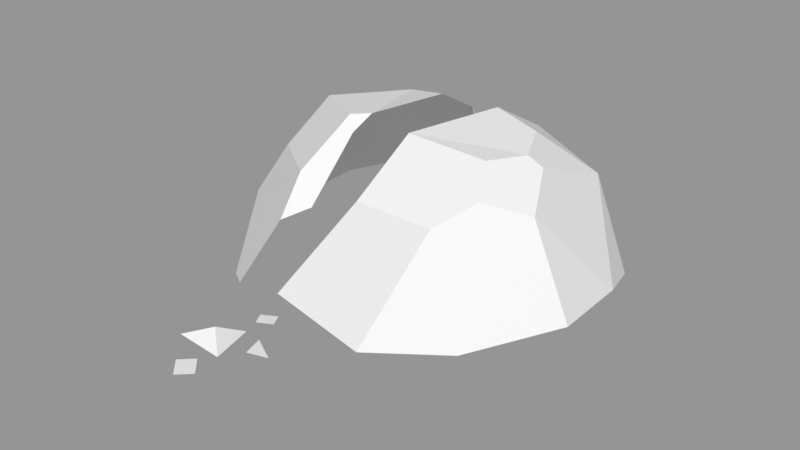# Source: Rock_Round_crk_m_2C_05.blend  (saved by Blender 3.0.42; exported with 4.5.12 LTS)
import bpy
from mathutils import Matrix  # noqa: F401  (used for matrix-valued properties, if any)

bpy.ops.wm.read_factory_settings(use_empty=True)
scene = bpy.context.scene
scene.name = 'Scene'

# ---- images (referenced by path relative to the original .blend; pixels are not part of the script)
import os
ASSET_DIR = os.environ.get("B2B_ASSET_DIR", "")  # directory of the original .blend (textures are referenced by path, not embedded)
HERE = os.path.dirname(os.path.abspath(__file__))  # packed textures are extracted next to this script under _unpacked/

def load_image(name, relpath, width, height, colorspace="sRGB"):
    """Load a texture the original file referenced (path relative to the .blend, or extracted next to this script)."""
    p = next((c for c in (os.path.join(HERE, relpath), os.path.join(ASSET_DIR, relpath)) if relpath and os.path.exists(c)), "")
    if p:
        img = bpy.data.images.load(p, check_existing=True)
        img.name = name
    else:  # same state as the original file: an image datablock whose file is absent (Cycles renders it pink)
        img = bpy.data.images.new(name, width, height)
        img.source = "FILE"
        img.filepath = "//" + (relpath or name)
    img.colorspace_settings.name = colorspace
    return img
img_rocks_texture_atlas_1024x1024_png = load_image('Rocks_Texture_Atlas_1024x1024.png', 'Rocks_Texture_Atlas_1024x1024.png', 1024, 1024, 'sRGB')

# ---- materials (node trees are filled in below, after node groups)
mat_rocks_006 = bpy.data.materials.new('Rocks.006')
mat_rocks_006.use_transparent_shadow = False
mat_rocks_006.diffuse_color = (1.0, 1.0, 1.0, 1.0)
mat_rocks_006.roughness = 0.69
mat_rocks_006.specular_intensity = 0.0
mat_material_004 = bpy.data.materials.new('Material.004')
mat_material_004.use_transparent_shadow = False
mat_material_004.roughness = 0.5

# ---- material node trees
mat_rocks_006.use_nodes = True; mat_rocks_006.node_tree.nodes.clear()
_N = mat_rocks_006.node_tree.nodes; _L = mat_rocks_006.node_tree.links
n0 = _N.new('ShaderNodeBsdfPrincipled'); n0.name = 'Principled BSDF'; n0.location = (10, 300)
n0.distribution = 'GGX'
n0.subsurface_method = 'RANDOM_WALK_SKIN'
n0.inputs[2].default_value = 0.69
n0.inputs[3].default_value = 1.45
n0.inputs[4].default_value = 0.0
n0.inputs[13].default_value = 0.0
n1 = _N.new('ShaderNodeOutputMaterial'); n1.name = 'Material Output'; n1.location = (300, 300)
n2 = _N.new('ShaderNodeNormalMap'); n2.name = 'Normal Map'; n2.location = (-300, -300)
n2.label = 'Normal/Map'
n3 = _N.new('ShaderNodeTexImage'); n3.name = 'Image Texture'; n3.location = (-300, 600)
n3.image = img_rocks_texture_atlas_1024x1024_png
_L.new(n0.outputs[0], n1.inputs[0])
_L.new(n2.outputs[0], n0.inputs[5])
_L.new(n3.outputs[0], n0.inputs[0])
n1.is_active_output = True
mat_material_004.use_nodes = True; mat_material_004.node_tree.nodes.clear()
_N = mat_material_004.node_tree.nodes; _L = mat_material_004.node_tree.links
n0 = _N.new('ShaderNodeBsdfPrincipled'); n0.name = 'Principled BSDF'; n0.location = (10, 300)
n0.distribution = 'GGX'
n0.subsurface_method = 'RANDOM_WALK_SKIN'
n0.inputs[3].default_value = 1.45
n0.inputs[27].default_value = (0.0, 0.0, 0.0, 1.0)
n0.inputs[28].default_value = 1.0
n1 = _N.new('ShaderNodeOutputMaterial'); n1.name = 'Material Output'; n1.location = (300, 300)
n2 = _N.new('ShaderNodeNormalMap'); n2.name = 'Normal Map'; n2.location = (-300, -300)
n2.label = 'Normal/Map'
n2.inputs[0].default_value = 0.0
_L.new(n0.outputs[0], n1.inputs[0])
_L.new(n2.outputs[0], n0.inputs[5])
n1.is_active_output = True

# ---- meshes
me_rock_round_crk_m_2c_05 = bpy.data.meshes.new('Rock_Round_crk_m_2C_05')
me_rock_round_crk_m_2c_05.from_pydata([(5.305, 3.306e-06, -68.38), (5.305, 1.946, -68.38), (1.922, 3.26e-06, -65.7), (1.922, 1.946, -65.7), (2.189, 3.26e-06, -72.32), (2.189, 1.946, -72.32), (-1.194, 3.166e-06, -69.64), (-1.194, 1.946, -69.64), (-10.92, 3.166e-06, -57.25), (-10.92, 1.946, -57.25), (-12.45, 3.166e-06, -60.14), (-12.45, 1.946, -60.14), (-7.247, 3.26e-06, -59.19), (-7.247, 1.946, -59.19), (-8.777, 3.26e-06, -62.08), (-8.777, 1.946, -62.08), (-14.96, -3.953, -7.141), (-17.02, -1.807, -6.764), (-6.525, 4.299, -8.008), (-8.586, 6.444, -7.631), (-13.72, -4.299, 1.562), (-15.78, -2.153, 1.939), (-5.292, 3.953, 0.6948), (-7.353, 6.098, 1.072), (-14.62, 1.514, 15.09), (-3.612, 11.0, 12.2), (-10.47, -9.116, 3.214), (-10.25, -1.058, 30.76), (-17.65, -2.153, 64.73), (-17.18, 2.153, 65.23), (-15.11, -2.153, 73.52), (-14.9, 2.153, 73.15), (-6.321, -2.153, 70.99), (-6.992, 2.153, 70.86), (-28.09, 3.19e-06, 90.94), (-28.09, 2.999, 90.94), (-23.23, 3.236e-06, 86.26), (-23.23, 2.999, 86.26), (-22.26, 3.318e-06, 97.0), (-22.26, 2.999, 97.0), (-17.4, 3.353e-06, 92.32), (-17.4, 2.999, 92.32), (-31.22, 4.518, 71.51), (-23.72, -0.9954, 77.83), (-28.1, -1.257, 60.86), (-41.16, 0.9004, 78.18), (-3.823, -3.462, -51.06), (-2.807, 3.643, -51.68), (11.29, -3.519, -51.53), (10.79, 3.592, -52.1), (10.82, -3.691, -66.64), (10.37, 3.437, -65.7), (-24.8, 3.26e-06, 59.53), (-24.8, 2.999, 59.53), (-27.16, 3.213e-06, 55.07), (-27.16, 2.999, 55.07), (-19.15, 3.166e-06, 56.54), (-19.15, 2.999, 56.54), (-21.5, 3.446e-06, 52.08), (-21.5, 2.999, 52.08), (-46.95, -3.069, 40.4), (-63.93, -4.849, 6.401), (-44.0, -4.055, -28.29), (-36.76, 24.88, -49.31), (-28.87, 59.78, -27.5), (-29.19, 31.72, -49.56), (-30.73, -1.774, 49.47), (-61.22, 17.69, -28.32), (-70.78, 10.04, -1.945), (-56.99, 38.99, -22.89), (-10.96, -2.011, -43.91), (-10.34, 6.465, -49.42), (-36.11, 12.26, 55.26), (-9.444, 64.65, -20.77), (-66.15, -0.2705, 11.46), (-48.27, -1.829, 40.48), (-71.85, 20.4, 11.71), (-47.06, 8.388, 47.31), (-45.26, 61.18, -0.9935), (-59.48, 40.88, 7.05), (-21.97, -2.402, -22.07), (-19.49, -1.388, 26.36), (-23.53, 63.38, 11.93), (-26.98, 48.57, 33.25), (-24.37, 39.87, 43.32), (-23.52, 36.9, 46.78), (-17.3, 63.98, 7.841), (-16.93, 40.37, 38.72), (-19.16, 58.97, 15.42), (-11.22, 30.95, -49.85), (-7.613, 7.948, -49.49), (-4.979, 3.998, -45.93), (-10.95, 29.21, -49.82), (-5.746, 56.86, -33.69), (-7.924, 54.01, -38.21), (-6.82, 23.62, -44.09), (-6.368, 45.23, -37.76), (-2.791, 9.723, -40.66), (51.29, -2.381, 39.87), (57.55, -2.155, -4.608), (59.85, 10.73, -36.05), (66.95, 16.58, -14.66), (25.79, -1.195, 56.3), (-13.52, 1.041, 49.68), (23.68, 13.43, 62.94), (46.22, 59.18, -0.4854), (60.25, 0.3479, 29.16), (42.12, 56.37, 27.63), (54.35, 50.64, 15.71), (34.47, 50.29, 41.19), (69.32, 18.61, 16.94), (49.0, 14.1, 45.62), (46.28, -1.183, -32.36), (5.649, 1.187, -43.83), (46.92, 45.76, -34.19), (17.81, 32.68, -49.0), (25.36, 16.77, -49.41), (-17.09, 15.45, 55.92), (15.55, 66.41, -18.74), (33.33, 63.39, -15.49), (34.96, 63.6, 14.85), (41.01, 62.4, 0.5995), (7.37, 51.92, 43.55), (5.988, 65.72, 16.61), (19.55, 54.64, -38.64), (-5.223, 1.502, -21.92), (-2.426, 0.7305, 26.5)], [], [(1, 3, 2, 0), (3, 7, 6, 2), (7, 5, 4, 6), (5, 1, 0, 4), (0, 2, 6, 4), (5, 7, 3, 1), (9, 11, 10, 8), (11, 15, 14, 10), (15, 13, 12, 14), (13, 9, 8, 12), (8, 10, 14, 12), (13, 15, 11, 9), (17, 19, 18, 16), (19, 23, 22, 18), (23, 21, 20, 22), (21, 17, 16, 20), (16, 18, 22, 20), (21, 23, 19, 17), (26, 25, 27), (25, 24, 27), (27, 24, 26), (26, 24, 25), (32, 30, 28), (33, 31, 30, 32), (31, 29, 28, 30), (28, 29, 33, 32), (29, 31, 33), (35, 37, 36, 34), (37, 41, 40, 36), (41, 39, 38, 40), (39, 35, 34, 38), (34, 36, 40, 38), (39, 41, 37, 35), (44, 43, 45), (43, 42, 45), (45, 42, 44), (44, 42, 43), (50, 48, 46), (51, 49, 48, 50), (49, 47, 46, 48), (46, 47, 51, 50), (47, 49, 51), (53, 55, 54, 52), (55, 59, 58, 54), (59, 57, 56, 58), (57, 53, 52, 56), (52, 54, 58, 56), (57, 59, 55, 53), (61, 62, 60), (66, 60, 81), (62, 71, 70), (77, 75, 66), (67, 68, 79, 69), (76, 74, 75, 77), (68, 76, 79), (69, 65, 63), (95, 97, 91, 90), (74, 61, 60, 75), (84, 76, 77), (69, 64, 65), (63, 71, 62, 67), (68, 67, 62, 61), (60, 66, 75), (72, 77, 66), (67, 69, 63), (74, 76, 68, 61), (69, 79, 78, 64), (62, 80, 81, 60), (62, 70, 80), (97, 95, 80), (85, 72, 81, 87), (72, 66, 81), (95, 96, 80), (93, 73, 80, 96), (81, 88, 87), (80, 73, 86), (88, 86, 82), (77, 72, 85, 84), (79, 83, 82, 78), (64, 78, 82, 86), (93, 94, 64), (70, 91, 97, 80), (70, 71, 90, 91), (63, 92, 90, 71), (65, 64, 94, 89), (63, 65, 89, 92), (87, 88, 82, 83), (87, 83, 84), (85, 87, 84), (73, 93, 64), (93, 96, 94), (96, 95, 89, 94), (89, 95, 92), (92, 95, 90), (125, 99, 126), (99, 98, 102), (111, 106, 110), (100, 114, 101), (106, 98, 99), (102, 98, 111, 104), (106, 99, 110), (107, 120, 123, 122), (99, 102, 103), (99, 101, 110), (110, 108, 109, 111), (113, 112, 99, 125), (98, 106, 111), (107, 109, 108), (122, 117, 104, 109), (109, 104, 111), (100, 116, 115, 114), (107, 108, 120), (121, 119, 118, 123), (112, 113, 116, 100), (110, 101, 108), (120, 121, 123), (108, 105, 121, 120), (101, 114, 105, 108), (119, 121, 105, 114), (101, 99, 112, 100), (109, 107, 122), (103, 102, 104, 117), (115, 124, 114), (114, 124, 118, 119), (99, 103, 126), (103, 117, 126), (122, 123, 126), (118, 124, 125), (115, 116, 125), (113, 125, 116), (126, 117, 122), (115, 125, 124), (125, 126, 123, 118), (73, 64, 86), (83, 79, 76, 84), (81, 80, 86, 88)])
me_rock_round_crk_m_2c_05.polygons.foreach_set('use_smooth', [True] * 136)
me_rock_round_crk_m_2c_05.polygons.foreach_set('material_index', [0, 0, 0, 0, 0, 1, 0, 0, 0, 0, 0, 1, 0, 1, 1, 0, 0, 1, 0, 1, 0, 0, 0, 0, 0, 0, 1, 0, 0, 0, 0, 0, 1, 1, 1, 1, 1, 0, 0, 0, 0, 1, 0, 0, 0, 0, 0, 1, 0, 0, 0, 0, 1, 0, 1, 1, 0, 0, 1, 1, 0, 0, 0, 0, 1, 0, 1, 0, 0, 0, 0, 0, 0, 0, 0, 0, 1, 1, 1, 1, 1, 0, 0, 0, 1, 0, 1, 1, 1, 1, 1, 1, 0, 0, 0, 0, 0, 1, 0, 0, 0, 1, 0, 0, 1, 0, 0, 1, 1, 1, 1, 1, 1, 0, 1, 1, 1, 1, 1, 0, 1, 0, 1, 1, 0, 0, 0, 0, 0, 0, 0, 0, 0, 1, 1, 0])
_k = set([(0, 1), (0, 2), (0, 4), (1, 3), (1, 5), (2, 3), (2, 6), (3, 7), (4, 5), (4, 6), (5, 7), (6, 7), (8, 9), (8, 10), (8, 12), (9, 11), (9, 13), (10, 11), (10, 14), (11, 15), (12, 13), (12, 14), (13, 15), (14, 15), (16, 17), (16, 18), (16, 20), (17, 19), (17, 21), (18, 19), (18, 22), (19, 23), (20, 21), (20, 22), (21, 23), (22, 23), (24, 25), (24, 26), (24, 27), (25, 26), (25, 27), (26, 27), (28, 29), (28, 30), (28, 32), (29, 31), (29, 33), (30, 31), (30, 32), (31, 33), (32, 33), (34, 35), (34, 36), (34, 38), (35, 37), (35, 39), (36, 37), (36, 40), (37, 41), (38, 39), (38, 40), (39, 41), (40, 41), (42, 43), (42, 44), (42, 45), (43, 44), (43, 45), (44, 45), (46, 47), (46, 48), (46, 50), (47, 49), (47, 51), (48, 49), (48, 50), (49, 51), (50, 51), (52, 53), (52, 54), (52, 56), (53, 55), (53, 57), (54, 55), (54, 58), (55, 59), (56, 57), (56, 58), (57, 59), (58, 59), (60, 61), (60, 66), (60, 75), (61, 62), (61, 68), (61, 74), (62, 67), (62, 70), (62, 71), (63, 65), (63, 67), (63, 69), (63, 71), (64, 65), (64, 69), (64, 73), (64, 78), (64, 86), (64, 94), (65, 89), (66, 72), (66, 81), (67, 68), (67, 69), (68, 76), (68, 79), (69, 79), (70, 71), (70, 80), (70, 91), (71, 90), (72, 77), (72, 81), (72, 85), (73, 80), (73, 86), (73, 93), (74, 75), (74, 76), (75, 77), (76, 77), (76, 79), (78, 79), (78, 82), (79, 83), (80, 81), (80, 86), (80, 95), (80, 96), (80, 97), (81, 87), (81, 88), (82, 83), (82, 86), (83, 84), (84, 85), (85, 87), (86, 88), (87, 88), (89, 92), (89, 94), (90, 91), (90, 92), (91, 97), (93, 94), (93, 96), (95, 96), (95, 97), (98, 99), (98, 102), (98, 106), (98, 111), (99, 101), (99, 106), (99, 112), (100, 101), (100, 112), (100, 114), (100, 116), (101, 108), (101, 110), (101, 114), (102, 103), (102, 104), (103, 117), (103, 126), (104, 109), (104, 111), (104, 117), (105, 108), (105, 114), (105, 121), (106, 110), (106, 111), (107, 108), (107, 109), (107, 120), (108, 110), (109, 111), (109, 122), (110, 111), (112, 113), (113, 116), (113, 125), (114, 115), (114, 119), (114, 124), (115, 116), (115, 124), (115, 125), (116, 125), (117, 122), (117, 126), (118, 119), (118, 123), (118, 124), (118, 125), (119, 121), (120, 121), (120, 123), (121, 123), (122, 123), (122, 126), (123, 126), (124, 125), (125, 126)])
me_rock_round_crk_m_2c_05.attributes.new('sharp_edge', 'BOOLEAN', 'EDGE').data.foreach_set('value', [ (min(e.vertices), max(e.vertices)) in _k for e in me_rock_round_crk_m_2c_05.edges])
_uv = me_rock_round_crk_m_2c_05.uv_layers.new(name='UVMap')
_uv.uv.foreach_set('vector', [0.5755, 0.9767, 0.5756, 0.9755, 0.5767, 0.9755, 0.5766, 0.9767, 0.5893, 0.9745, 0.5891, 0.976, 0.5881, 0.9761, 0.5883, 0.9745, 0.5891, 0.976, 0.5893, 0.9773, 0.5883, 0.9773, 0.5881, 0.9761, 0.5756, 0.9784, 0.5755, 0.9767, 0.5766, 0.9767, 0.5767, 0.9784, 0.5823, 0.9272, 0.581, 0.9279, 0.581, 0.926, 0.5823, 0.9254, 0.9544, 0.1785, 0.9555, 0.179, 0.9555, 0.1806, 0.9544, 0.18, 0.5931, 0.9257, 0.5931, 0.9269, 0.5921, 0.927, 0.5921, 0.9258, 0.5921, 0.927, 0.5931, 0.927, 0.5931, 0.928, 0.5921, 0.928, 0.5755, 0.9756, 0.5755, 0.9768, 0.5745, 0.9767, 0.5745, 0.9755, 0.5386, 0.9305, 0.5386, 0.9294, 0.5395, 0.9291, 0.5395, 0.9302, 0.5897, 0.9275, 0.5897, 0.9261, 0.5909, 0.9257, 0.5909, 0.927, 0.9624, 0.1791, 0.9624, 0.1802, 0.9614, 0.1798, 0.9614, 0.1788, 0.5893, 0.9694, 0.5893, 0.9745, 0.5883, 0.9737, 0.5883, 0.9687, 0.8913, 0.2166, 0.8943, 0.2168, 0.8941, 0.2177, 0.8911, 0.2175, 0.967, 0.1787, 0.967, 0.1746, 0.9678, 0.1741, 0.9678, 0.1782, 0.5704, 0.9766, 0.574, 0.9763, 0.5743, 0.9773, 0.5707, 0.9776, 0.5047, 0.9779, 0.5045, 0.9732, 0.5081, 0.9736, 0.5083, 0.9783, 0.9448, 0.2202, 0.945, 0.2162, 0.948, 0.216, 0.9477, 0.22, 0.5594, 0.9714, 0.5594, 0.9831, 0.5498, 0.9795, 0.9197, 0.2249, 0.9235, 0.2222, 0.928, 0.2249, 0.5498, 0.9824, 0.5442, 0.979, 0.5437, 0.9714, 0.5437, 0.9714, 0.5442, 0.979, 0.5395, 0.9824, 0.5767, 0.9755, 0.5743, 0.9745, 0.5767, 0.9714, 0.5752, 0.9281, 0.5752, 0.9258, 0.5774, 0.9254, 0.5774, 0.9278, 0.5296, 0.9758, 0.5296, 0.9725, 0.5319, 0.9722, 0.5319, 0.9758, 0.5386, 0.9756, 0.5364, 0.9749, 0.5364, 0.9722, 0.5386, 0.9725, 0.9167, 0.2166, 0.9167, 0.2194, 0.9148, 0.2189, 0.5293, 0.9746, 0.5296, 0.9767, 0.5281, 0.9768, 0.5278, 0.9746, 0.532, 0.9768, 0.5319, 0.9742, 0.5335, 0.9743, 0.5336, 0.9768, 0.5319, 0.9742, 0.532, 0.9722, 0.5336, 0.9722, 0.5335, 0.9743, 0.5296, 0.9722, 0.5293, 0.9746, 0.5278, 0.9746, 0.5281, 0.9722, 0.5257, 0.9752, 0.5235, 0.9763, 0.5235, 0.9732, 0.5257, 0.9722, 0.9084, 0.2166, 0.9101, 0.2174, 0.9101, 0.2199, 0.9084, 0.2191, 0.5985, 0.9125, 0.5985, 0.9199, 0.594, 0.9193, 0.9066, 0.2204, 0.9041, 0.2186, 0.9066, 0.2166, 0.8988, 0.223, 0.8967, 0.2205, 0.8988, 0.2166, 0.9011, 0.2225, 0.8988, 0.2186, 0.9011, 0.2166, 0.5667, 0.9792, 0.5634, 0.9737, 0.5667, 0.9714, 0.5667, 0.9774, 0.5667, 0.9716, 0.5704, 0.9714, 0.5704, 0.9779, 0.5167, 0.9763, 0.5167, 0.9727, 0.5204, 0.9722, 0.5204, 0.9762, 0.594, 0.9199, 0.5978, 0.9205, 0.5978, 0.9269, 0.594, 0.9271, 0.8967, 0.2223, 0.8943, 0.2206, 0.8967, 0.2166, 0.5836, 0.9273, 0.5836, 0.9255, 0.5852, 0.9254, 0.5852, 0.9272, 0.5897, 0.9275, 0.5882, 0.9274, 0.5882, 0.9258, 0.5897, 0.9259, 0.5867, 0.9254, 0.5867, 0.9273, 0.5852, 0.9272, 0.5852, 0.9254, 0.5867, 0.9275, 0.5867, 0.9258, 0.5882, 0.9254, 0.5882, 0.927, 0.5774, 0.9281, 0.5774, 0.9261, 0.5792, 0.9254, 0.5792, 0.9274, 0.9534, 0.1791, 0.9534, 0.1807, 0.9519, 0.1801, 0.9519, 0.1785, 0.5768, 0.9508, 0.581, 0.9355, 0.5825, 0.9651, 0.5871, 0.9687, 0.5825, 0.9651, 0.5893, 0.9585, 0.5935, 0.9623, 0.6028, 0.9578, 0.6024, 0.9619, 0.5606, 0.9776, 0.5594, 0.9734, 0.5634, 0.9714, 0.9388, 0.188, 0.9437, 0.1968, 0.9306, 0.2017, 0.9299, 0.1912, 0.5646, 0.9545, 0.5749, 0.9525, 0.5763, 0.9643, 0.5713, 0.968, 0.9437, 0.1968, 0.94, 0.2022, 0.9306, 0.2017, 0.9299, 0.1912, 0.9304, 0.181, 0.9337, 0.1808, 0.561, 0.9258, 0.5683, 0.9244, 0.5713, 0.9267, 0.5693, 0.9282, 0.5749, 0.9525, 0.5768, 0.95, 0.5768, 0.9641, 0.5763, 0.9643, 0.931, 0.2135, 0.94, 0.2022, 0.9455, 0.2132, 0.9299, 0.1912, 0.9197, 0.1905, 0.9304, 0.181, 0.5961, 0.9484, 0.6028, 0.9578, 0.5935, 0.9623, 0.5893, 0.951, 0.5691, 0.9478, 0.5631, 0.937, 0.5733, 0.9349, 0.5768, 0.95, 0.5596, 0.9727, 0.5634, 0.9714, 0.5594, 0.9734, 0.5634, 0.978, 0.5606, 0.9776, 0.5634, 0.9714, 0.9388, 0.188, 0.9299, 0.1912, 0.9337, 0.1808, 0.5749, 0.9525, 0.5646, 0.9545, 0.5691, 0.9478, 0.5768, 0.95, 0.9299, 0.1912, 0.9306, 0.2017, 0.921, 0.2, 0.9197, 0.1905, 0.581, 0.9355, 0.5871, 0.9378, 0.5893, 0.9585, 0.5825, 0.9651, 0.581, 0.9355, 0.5893, 0.9282, 0.5871, 0.9378, 0.5849, 0.9756, 0.5879, 0.9687, 0.5879, 0.9857, 0.5546, 0.8864, 0.5679, 0.8827, 0.5746, 0.8954, 0.5526, 0.8899, 0.5679, 0.8827, 0.5752, 0.8853, 0.5746, 0.8954, 0.561, 0.9258, 0.5497, 0.923, 0.5752, 0.9162, 0.5435, 0.9212, 0.5395, 0.9155, 0.5752, 0.9162, 0.5497, 0.923, 0.5746, 0.8954, 0.5428, 0.8999, 0.5526, 0.8899, 0.5752, 0.9162, 0.5395, 0.9155, 0.5401, 0.9031, 0.974, 0.2222, 0.9744, 0.2252, 0.973, 0.2243, 0.9455, 0.2132, 0.9437, 0.216, 0.9324, 0.2145, 0.931, 0.2135, 0.9306, 0.2017, 0.927, 0.2107, 0.9197, 0.2042, 0.921, 0.2, 0.9518, 0.2272, 0.95, 0.2174, 0.9555, 0.2137, 0.9566, 0.2154, 0.9563, 0.2302, 0.9554, 0.2317, 0.9518, 0.2272, 0.5747, 0.9258, 0.5713, 0.9267, 0.5683, 0.9244, 0.5752, 0.9162, 0.6024, 0.9619, 0.6028, 0.9578, 0.6035, 0.957, 0.6041, 0.9588, 0.5961, 0.9484, 0.603, 0.9458, 0.6035, 0.957, 0.6028, 0.9578, 0.9674, 0.1942, 0.9677, 0.1808, 0.9722, 0.1837, 0.9713, 0.1944, 0.5961, 0.9484, 0.5982, 0.9446, 0.603, 0.9448, 0.603, 0.9458, 0.9744, 0.2121, 0.974, 0.2222, 0.973, 0.2243, 0.9722, 0.2158, 0.9744, 0.2121, 0.9722, 0.2158, 0.9728, 0.2112, 0.9729, 0.2096, 0.9744, 0.2121, 0.9728, 0.2112, 0.9566, 0.2256, 0.9563, 0.2302, 0.9518, 0.2272, 0.9229, 0.1751, 0.9279, 0.1766, 0.9242, 0.1767, 0.9279, 0.1766, 0.9372, 0.1788, 0.9341, 0.1808, 0.9242, 0.1767, 0.5573, 0.9282, 0.561, 0.9258, 0.5582, 0.9282, 0.5582, 0.9282, 0.561, 0.9258, 0.5693, 0.9282, 0.594, 0.9157, 0.577, 0.9095, 0.5918, 0.895, 0.577, 0.9095, 0.5773, 0.8903, 0.5835, 0.8827, 0.5299, 0.9369, 0.537, 0.9441, 0.5272, 0.9495, 0.9135, 0.2166, 0.8988, 0.2159, 0.9107, 0.2092, 0.5752, 0.895, 0.5773, 0.8903, 0.577, 0.9095, 0.5386, 0.9319, 0.5386, 0.9393, 0.5299, 0.9369, 0.5309, 0.9291, 0.537, 0.9441, 0.5386, 0.9585, 0.5272, 0.9495, 0.9722, 0.2039, 0.9736, 0.1995, 0.9797, 0.2003, 0.9797, 0.2096, 0.577, 0.9095, 0.5835, 0.8827, 0.594, 0.8848, 0.5386, 0.9585, 0.5285, 0.9631, 0.5272, 0.9495, 0.9096, 0.1982, 0.8962, 0.1986, 0.8967, 0.1894, 0.9118, 0.1879, 0.5918, 0.9254, 0.5808, 0.9212, 0.577, 0.9095, 0.594, 0.9157, 0.5386, 0.9393, 0.537, 0.9441, 0.5299, 0.9369, 0.894, 0.1943, 0.8967, 0.1894, 0.8962, 0.1986, 0.9773, 0.1456, 0.9773, 0.1633, 0.9688, 0.1616, 0.9717, 0.1438, 0.9717, 0.1438, 0.9688, 0.1616, 0.964, 0.1574, 0.9602, 0.2156, 0.9675, 0.2158, 0.97, 0.2223, 0.9648, 0.2301, 0.894, 0.1943, 0.8962, 0.1986, 0.8911, 0.1987, 0.9725, 0.1945, 0.9742, 0.1889, 0.978, 0.1879, 0.9797, 0.2003, 0.5921, 0.9641, 0.6026, 0.9623, 0.5984, 0.9712, 0.5893, 0.9709, 0.9096, 0.1982, 0.9107, 0.2092, 0.8962, 0.1986, 0.9736, 0.1995, 0.9725, 0.1945, 0.9797, 0.2003, 0.8962, 0.1986, 0.8928, 0.2042, 0.8916, 0.2038, 0.8911, 0.1987, 0.9107, 0.2092, 0.8988, 0.2159, 0.8928, 0.2042, 0.8962, 0.1986, 0.8914, 0.2093, 0.8916, 0.2038, 0.8928, 0.2042, 0.8988, 0.2159, 0.5285, 0.9631, 0.5386, 0.9585, 0.5386, 0.9703, 0.5319, 0.9722, 0.974, 0.2086, 0.9722, 0.2039, 0.9797, 0.2096, 0.6072, 0.9125, 0.5971, 0.9106, 0.6, 0.9046, 0.6103, 0.9067, 0.97, 0.2223, 0.9709, 0.2324, 0.9648, 0.2301, 0.9722, 0.1821, 0.9778, 0.1808, 0.978, 0.1879, 0.9742, 0.1889, 0.577, 0.9095, 0.594, 0.8848, 0.5918, 0.895, 0.5395, 0.9263, 0.5321, 0.9291, 0.5393, 0.9161, 0.5119, 0.923, 0.505, 0.9115, 0.5393, 0.9161, 0.5045, 0.8961, 0.5106, 0.8875, 0.5395, 0.8955, 0.5223, 0.8831, 0.5302, 0.8827, 0.5395, 0.8955, 0.5393, 0.8857, 0.5395, 0.8955, 0.5302, 0.8827, 0.5393, 0.9161, 0.5321, 0.9291, 0.5119, 0.923, 0.5223, 0.8831, 0.5395, 0.8955, 0.5106, 0.8875, 0.5395, 0.8955, 0.5393, 0.9161, 0.505, 0.9115, 0.5045, 0.8961, 0.9566, 0.2256, 0.9518, 0.2272, 0.9566, 0.2154, 0.927, 0.2107, 0.9306, 0.2017, 0.94, 0.2022, 0.931, 0.2135, 0.5746, 0.8954, 0.5752, 0.9162, 0.5401, 0.9031, 0.5428, 0.8999])
me_rock_round_crk_m_2c_05.materials.append(mat_rocks_006)
me_rock_round_crk_m_2c_05.materials.append(mat_material_004)
me_rock_round_crk_m_2c_05.use_remesh_fix_poles = True
me_rock_round_crk_m_2c_05.use_remesh_preserve_attributes = False
me_rock_round_crk_m_2c_05.update()
me_rock_round_crk_m_2c_05.normals_split_custom_set([tuple(v) for v in zip(*[iter([0.6206, -1.59e-06, 0.7841, 0.6206, -1.59e-06, 0.7841, 0.6206, -1.59e-06, 0.7841, 0.6206, -1.59e-06, 0.7841, -0.7841, 1.232e-06, 0.6206, -0.7841, 1.232e-06, 0.6206, -0.7841, 1.232e-06, 0.6206, -0.7841, 1.232e-06, 0.6206, -0.6206, 1.562e-06, -0.7841, -0.6206, 1.562e-06, -0.7841, -0.6206, 1.562e-06, -0.7841, -0.6206, 1.562e-06, -0.7841, 0.7841, 3.415e-06, -0.6206, 0.7841, 3.415e-06, -0.6206, 0.7841, 3.415e-06, -0.6206, 0.7841, 3.415e-06, -0.6206, 2.133e-08, -1.0, 8.602e-10, 2.133e-08, -1.0, 8.602e-10, 2.133e-08, -1.0, 8.602e-10, 2.133e-08, -1.0, 8.602e-10, 2.86e-08, 1.0, -2.201e-08, 2.86e-08, 1.0, -2.201e-08, 2.86e-08, 1.0, -2.201e-08, 2.86e-08, 1.0, -2.201e-08, -0.8839, 0.0, 0.4677, -0.8839, 0.0, 0.4677, -0.8839, 0.0, 0.4677, -0.8839, 0.0, 0.4677, -0.4677, 9.443e-07, -0.8839, -0.4677, 9.443e-07, -0.8839, -0.4677, 9.443e-07, -0.8839, -0.4677, 9.443e-07, -0.8839, 0.8839, 1.198e-06, -0.4677, 0.8839, 1.198e-06, -0.4677, 0.8839, 1.198e-06, -0.4677, 0.8839, 1.198e-06, -0.4677, 0.4677, -1.889e-06, 0.8839, 0.4677, -1.889e-06, 0.8839, 0.4677, -1.889e-06, 0.8839, 0.4677, -1.889e-06, 0.8839, 1.983e-08, -1.0, -1.049e-08, 1.983e-08, -1.0, -1.049e-08, 1.983e-08, -1.0, -1.049e-08, 1.983e-08, -1.0, -1.049e-08, -2.121e-08, 1.0, 3.512e-08, -2.121e-08, 1.0, 3.512e-08, -2.121e-08, 1.0, 3.512e-08, -2.121e-08, 1.0, 3.512e-08, -0.1402, 0.03935, -0.9893, -0.1402, 0.03935, -0.9893, -0.1402, 0.03935, -0.9893, -0.1402, 0.03935, -0.9893, 0.7127, 0.6976, -0.07329, 0.7127, 0.6976, -0.07329, 0.7127, 0.6976, -0.07329, 0.7127, 0.6976, -0.07329, 0.1402, -0.03935, 0.9893, 0.1402, -0.03935, 0.9893, 0.1402, -0.03935, 0.9893, 0.1402, -0.03935, 0.9893, -0.7127, -0.6976, 0.07329, -0.7127, -0.6976, 0.07329, -0.7127, -0.6976, 0.07329, -0.7127, -0.6976, 0.07329, 0.6873, -0.7154, -0.1259, 0.6873, -0.7154, -0.1259, 0.6873, -0.7154, -0.1259, 0.6873, -0.7154, -0.1259, -0.6873, 0.7154, 0.1259, -0.6873, 0.7154, 0.1259, -0.6873, 0.7154, 0.1259, -0.6873, 0.7154, 0.1259, 0.9278, -0.36, 0.09787, 0.9278, -0.36, 0.09787, 0.9278, -0.36, 0.09787, -0.5811, 0.7615, 0.287, -0.5811, 0.7615, 0.287, -0.5811, 0.7615, 0.287, -0.8499, -0.5039, 0.1542, -0.8499, -0.5039, 0.1542, -0.8499, -0.5039, 0.1542, -0.5899, 0.4884, -0.643, -0.5899, 0.4884, -0.643, -0.5899, 0.4884, -0.643, 4.286e-08, -1.0, -1.025e-07, 4.286e-08, -1.0, -1.025e-07, 4.286e-08, -1.0, -1.025e-07, 0.2764, 0.07066, 0.9584, 0.2764, 0.07066, 0.9584, 0.2764, 0.07066, 0.9584, 0.2764, 0.07066, 0.9584, -0.9584, 0.07066, 0.2764, -0.9584, 0.07066, 0.2764, -0.9584, 0.07066, 0.2764, -0.9584, 0.07066, 0.2764, 0.4829, 0.05003, -0.8743, 0.4829, 0.05003, -0.8743, 0.4829, 0.05003, -0.8743, 0.4829, 0.05003, -0.8743, -1.98e-08, 1.0, 0.0, -1.98e-08, 1.0, 0.0, -1.98e-08, 1.0, 0.0, -0.6933, 7.551e-07, -0.7206, -0.6933, 7.551e-07, -0.7206, -0.6933, 7.551e-07, -0.7206, -0.6933, 7.551e-07, -0.7206, 0.7206, -3.025e-07, -0.6933, 0.7206, -3.025e-07, -0.6933, 0.7206, -3.025e-07, -0.6933, 0.7206, -3.025e-07, -0.6933, 0.6933, -1.133e-06, 0.7206, 0.6933, -1.133e-06, 0.7206, 0.6933, -1.133e-06, 0.7206, 0.6933, -1.133e-06, 0.7206, -0.7206, 0.0, 0.6933, -0.7206, 0.0, 0.6933, -0.7206, 0.0, 0.6933, -0.7206, 0.0, 0.6933, 1.443e-08, -1.0, 6.282e-09, 1.443e-08, -1.0, 6.282e-09, 1.443e-08, -1.0, 6.282e-09, 1.443e-08, -1.0, 6.282e-09, -2.258e-08, 1.0, 0.0, -2.258e-08, 1.0, 0.0, -2.258e-08, 1.0, 0.0, -2.258e-08, 1.0, 0.0, -0.1071, -0.9933, 0.04297, -0.1071, -0.9933, 0.04297, -0.1071, -0.9933, 0.04297, 0.09935, 0.8051, 0.5847, 0.09935, 0.8051, 0.5847, 0.09935, 0.8051, 0.5847, -0.576, 0.6359, -0.5136, -0.576, 0.6359, -0.5136, -0.576, 0.6359, -0.5136, 0.679, 0.7101, -0.1863, 0.679, 0.7101, -0.1863, 0.679, 0.7101, -0.1863, -0.003398, -0.9999, 0.01154, -0.003398, -0.9999, 0.01154, -0.003398, -0.9999, 0.01154, 0.9973, 0.06691, -0.03186, 0.9973, 0.06691, -0.03186, 0.9973, 0.06691, -0.03186, 0.9973, 0.06691, -0.03186, 0.03132, 0.08205, 0.9961, 0.03132, 0.08205, 0.9961, 0.03132, 0.08205, 0.9961, 0.03132, 0.08205, 0.9961, -0.7277, 0.0446, -0.6844, -0.7277, 0.0446, -0.6844, -0.7277, 0.0446, -0.6844, -0.7277, 0.0446, -0.6844, 0.003398, 0.9999, -0.01154, 0.003398, 0.9999, -0.01154, 0.003398, 0.9999, -0.01154, -0.8839, 0.0, 0.4677, -0.8839, 0.0, 0.4677, -0.8839, 0.0, 0.4677, -0.8839, 0.0, 0.4677, -0.4677, 7.956e-07, -0.8839, -0.4677, 7.956e-07, -0.8839, -0.4677, 7.956e-07, -0.8839, -0.4677, 7.956e-07, -0.8839, 0.8839, 1.01e-06, -0.4677, 0.8839, 1.01e-06, -0.4677, 0.8839, 1.01e-06, -0.4677, 0.8839, 1.01e-06, -0.4677, 0.4677, -1.193e-06, 0.8839, 0.4677, -1.193e-06, 0.8839, 0.4677, -1.193e-06, 0.8839, 0.4677, -1.193e-06, 0.8839, -1.151e-09, -1.0, -2.552e-08, -1.151e-09, -1.0, -2.552e-08, -1.151e-09, -1.0, -2.552e-08, -1.151e-09, -1.0, -2.552e-08, -1.082e-08, 1.0, 1.479e-08, -1.082e-08, 1.0, 1.479e-08, -1.082e-08, 1.0, 1.479e-08, -1.082e-08, 1.0, 1.479e-08, 0.0699, -0.9974, 0.01732, 0.0699, -0.9974, 0.01732, 0.0699, -0.9974, 0.01732, 0.0699, -0.9974, 0.01732, 0.0699, -0.9974, 0.01732, 0.0699, -0.9974, 0.01732, -0.3468, -0.4928, -0.798, -0.3468, -0.4928, -0.798, -0.3468, -0.4928, -0.798, -0.3999, -0.4764, 0.783, -0.3999, -0.4764, 0.783, -0.3999, -0.4764, 0.783, -0.9315, 0.3236, -0.1663, -0.9315, 0.3236, -0.1663, -0.9315, 0.3236, -0.1663, -0.9315, 0.3236, -0.1663, -0.833, -0.236, 0.5005, -0.833, -0.236, 0.5005, -0.833, -0.236, 0.5005, -0.833, -0.236, 0.5005, -0.8277, 0.4139, -0.3789, -0.8277, 0.4139, -0.3789, -0.8277, 0.4139, -0.3789, -0.5073, 0.5362, -0.6746, -0.5073, 0.5362, -0.6746, -0.5073, 0.5362, -0.6746, 0.8595, 0.1271, -0.495, 0.8595, 0.1271, -0.495, 0.8595, 0.1271, -0.495, 0.8595, 0.1271, -0.495, -0.6303, -0.6924, 0.3511, -0.6303, -0.6924, 0.3511, -0.6303, -0.6924, 0.3511, -0.6303, -0.6924, 0.3511, -0.6093, 0.5141, 0.6037, -0.611, 0.5161, 0.6002, -0.6144, 0.5184, 0.5948, -0.5073, 0.5362, -0.6746, -0.5073, 0.5362, -0.6746, -0.5073, 0.5362, -0.6746, -0.4248, -0.46, -0.7797, -0.4248, -0.46, -0.7797, -0.4248, -0.46, -0.7797, -0.4248, -0.46, -0.7797, -0.7108, -0.5633, -0.4213, -0.7108, -0.5633, -0.4213, -0.7108, -0.5633, -0.4213, -0.7108, -0.5633, -0.4213, -0.3999, -0.4764, 0.783, -0.3999, -0.4764, 0.783, -0.3999, -0.4764, 0.783, -0.3999, -0.4764, 0.783, -0.3999, -0.4764, 0.783, -0.3999, -0.4764, 0.783, -0.6702, 0.3058, -0.6763, -0.6702, 0.3058, -0.6763, -0.6702, 0.3058, -0.6763, -0.9454, -0.3145, 0.08526, -0.9454, -0.3145, 0.08526, -0.9454, -0.3145, 0.08526, -0.9454, -0.3145, 0.08526, -0.7107, 0.6473, -0.2754, -0.7107, 0.6473, -0.2754, -0.7107, 0.6473, -0.2754, -0.7107, 0.6473, -0.2754, 0.0699, -0.9974, 0.01732, 0.0699, -0.9974, 0.01732, 0.0699, -0.9974, 0.01732, 0.0699, -0.9974, 0.01732, 0.0699, -0.9974, 0.01732, 0.0699, -0.9974, 0.01732, 0.0699, -0.9974, 0.01732, 0.5318, 0.345, 0.7734, 0.5318, 0.345, 0.7734, 0.5318, 0.345, 0.7734, 0.7992, -0.2152, 0.5613, 0.7992, -0.2152, 0.5613, 0.7992, -0.2152, 0.5613, 0.7992, -0.2152, 0.5613, 0.8865, 0.1612, 0.4337, 0.8865, 0.1612, 0.4337, 0.8865, 0.1612, 0.4337, 0.8874, -0.1466, 0.4371, 0.8874, -0.1466, 0.4371, 0.8874, -0.1466, 0.4371, 0.9126, -0.1776, 0.3682, 0.9126, -0.1776, 0.3682, 0.9126, -0.1776, 0.3682, 0.9126, -0.1776, 0.3682, 0.9928, -0.02652, -0.1164, 0.9928, -0.02652, -0.1164, 0.9928, -0.02652, -0.1164, 0.9493, -0.1823, 0.2563, 0.9493, -0.1823, 0.2563, 0.9493, -0.1823, 0.2563, 0.3048, 0.7584, 0.5762, 0.3048, 0.7584, 0.5762, 0.3048, 0.7584, 0.5762, -0.6144, 0.5184, 0.5948, -0.6148, 0.5186, 0.5942, -0.6148, 0.5186, 0.5942, -0.6093, 0.5141, 0.6037, -0.5023, 0.6894, 0.522, -0.5023, 0.6894, 0.522, -0.5023, 0.6894, 0.522, -0.5023, 0.6894, 0.522, -0.07392, 0.994, -0.08061, -0.07392, 0.994, -0.08061, -0.07392, 0.994, -0.08061, -0.07392, 0.994, -0.08061, -0.03244, 0.8518, -0.5228, -0.03244, 0.8518, -0.5228, -0.03244, 0.8518, -0.5228, 0.7196, -0.5987, 0.3517, 0.7196, -0.5987, 0.3517, 0.7196, -0.5987, 0.3517, 0.7196, -0.5987, 0.3517, 0.2712, -0.5382, -0.798, 0.2712, -0.5382, -0.798, 0.2712, -0.5382, -0.798, 0.2712, -0.5382, -0.798, -0.01672, -0.0182, -0.9997, -0.01672, -0.0182, -0.9997, -0.01672, -0.0182, -0.9997, -0.01672, -0.0182, -0.9997, -0.1394, 0.5519, -0.8222, -0.1394, 0.5519, -0.8222, -0.1394, 0.5519, -0.8222, -0.1394, 0.5519, -0.8222, -0.01672, -0.0182, -0.9997, -0.01672, -0.0182, -0.9997, -0.01672, -0.0182, -0.9997, -0.01672, -0.0182, -0.9997, 0.3048, 0.7584, 0.5762, 0.3048, 0.7584, 0.5762, 0.3048, 0.7584, 0.5762, 0.3048, 0.7584, 0.5762, 0.3048, 0.7584, 0.5762, 0.3048, 0.7584, 0.5762, 0.3048, 0.7584, 0.5762, 0.3048, 0.7584, 0.5762, 0.3048, 0.7584, 0.5762, 0.3048, 0.7584, 0.5762, -0.03244, 0.8518, -0.5228, -0.03244, 0.8518, -0.5228, -0.03244, 0.8518, -0.5228, 0.8595, 0.1271, -0.495, 0.8595, 0.1271, -0.495, 0.8595, 0.1271, -0.495, 0.8595, 0.1271, -0.495, 0.8595, 0.1271, -0.495, 0.8595, 0.1271, -0.495, 0.8595, 0.1271, -0.495, 0.8595, 0.1271, -0.495, 0.8595, 0.1271, -0.495, 0.8595, 0.1271, -0.495, 0.8595, 0.1271, -0.495, 0.8595, 0.1271, -0.495, 0.8595, 0.1271, -0.495, -0.05465, -0.9984, -0.01276, -0.05465, -0.9984, -0.01276, -0.05465, -0.9984, -0.01276, -0.05465, -0.9984, -0.01276, -0.05465, -0.9984, -0.01276, -0.05465, -0.9984, -0.01276, 0.8173, -0.02025, 0.5759, 0.8173, -0.02025, 0.5759, 0.8173, -0.02025, 0.5759, 0.8616, 0.3383, -0.3785, 0.8616, 0.3383, -0.3785, 0.8616, 0.3383, -0.3785, 0.3372, -0.9404, 0.04274, 0.3372, -0.9404, 0.04274, 0.3372, -0.9404, 0.04274, 0.5345, -0.2463, 0.8085, 0.5345, -0.2463, 0.8085, 0.5345, -0.2463, 0.8085, 0.5345, -0.2463, 0.8085, 0.8852, -0.4638, -0.03639, 0.8852, -0.4638, -0.03639, 0.8852, -0.4638, -0.03639, 0.0923, 0.8881, 0.4503, 0.0923, 0.8881, 0.4503, 0.0923, 0.8881, 0.4503, 0.0923, 0.8881, 0.4503, -0.05465, -0.9984, -0.01276, -0.05465, -0.9984, -0.01276, -0.05465, -0.9984, -0.01276, 0.8852, -0.4638, -0.03639, 0.8852, -0.4638, -0.03639, 0.8852, -0.4638, -0.03639, 0.7319, 0.3641, 0.576, 0.7319, 0.3641, 0.576, 0.7319, 0.3641, 0.576, 0.7319, 0.3641, 0.576, -0.05465, -0.9984, -0.01276, -0.05465, -0.9984, -0.01276, -0.05465, -0.9984, -0.01276, -0.05465, -0.9984, -0.01276, 0.7756, -0.1093, 0.6218, 0.7756, -0.1093, 0.6218, 0.7756, -0.1093, 0.6218, 0.7319, 0.3641, 0.576, 0.7319, 0.3641, 0.576, 0.7319, 0.3641, 0.576, -0.03827, 0.4366, 0.8988, -0.03827, 0.4366, 0.8988, -0.03827, 0.4366, 0.8988, -0.03827, 0.4366, 0.8988, 0.5313, 0.3096, 0.7886, 0.5313, 0.3096, 0.7886, 0.5313, 0.3096, 0.7886, 0.3794, 0.1929, -0.9049, 0.3794, 0.1929, -0.9049, 0.3794, 0.1929, -0.9049, 0.3794, 0.1929, -0.9049, 0.5436, 0.8237, 0.1613, 0.5436, 0.8237, 0.1613, 0.5436, 0.8237, 0.1613, 0.1281, 0.9911, 0.03718, 0.1281, 0.9911, 0.03718, 0.1281, 0.9911, 0.03718, 0.1281, 0.9911, 0.03718, 0.2114, -0.5323, -0.8198, 0.2114, -0.5323, -0.8198, 0.2114, -0.5323, -0.8198, 0.2114, -0.5323, -0.8198, 0.9033, 0.4185, -0.09451, 0.9033, 0.4185, -0.09451, 0.9033, 0.4185, -0.09451, 0.06946, 0.9961, -0.05478, 0.06946, 0.9961, -0.05478, 0.06946, 0.9961, -0.05478, 0.5436, 0.8237, 0.1613, 0.5436, 0.8237, 0.1613, 0.5436, 0.8237, 0.1613, 0.5436, 0.8237, 0.1613, 0.8611, 0.4774, -0.1749, 0.8611, 0.4774, -0.1749, 0.8611, 0.4774, -0.1749, 0.8611, 0.4774, -0.1749, 0.5711, 0.774, -0.2732, 0.5711, 0.774, -0.2732, 0.5711, 0.774, -0.2732, 0.5711, 0.774, -0.2732, 0.7345, -0.6451, -0.2107, 0.7345, -0.6451, -0.2107, 0.7345, -0.6451, -0.2107, 0.7345, -0.6451, -0.2107, 0.0923, 0.8881, 0.4503, 0.0923, 0.8881, 0.4503, 0.0923, 0.8881, 0.4503, -0.1738, -0.4275, 0.8872, -0.1738, -0.4275, 0.8872, -0.1738, -0.4275, 0.8872, -0.1738, -0.4275, 0.8872, 0.2705, 0.3932, -0.8788, 0.2705, 0.3932, -0.8788, 0.2705, 0.3932, -0.8788, 0.2995, 0.8199, -0.488, 0.2995, 0.8199, -0.488, 0.2995, 0.8199, -0.488, 0.2995, 0.8199, -0.488, -0.05465, -0.9984, -0.01276, -0.05465, -0.9984, -0.01276, -0.05465, -0.9984, -0.01276, -0.9016, -0.03664, -0.4311, -0.9016, -0.03664, -0.4311, -0.9016, -0.03664, -0.4311, -0.9813, 0.1461, 0.1252, -0.9813, 0.1461, 0.1252, -0.9813, 0.1461, 0.1252, -0.885, 0.3007, -0.3554, -0.885, 0.3007, -0.3554, -0.885, 0.3007, -0.3554, -0.574, -0.2526, -0.7789, -0.574, -0.2526, -0.7789, -0.574, -0.2526, -0.7789, -0.6411, 0.6939, -0.328, -0.6411, 0.6939, -0.328, -0.6411, 0.6939, -0.328, -0.7687, 0.3297, -0.5481, -0.7687, 0.3297, -0.5481, -0.7687, 0.3297, -0.5481, -0.8642, 0.2689, -0.4253, -0.8642, 0.2689, -0.4253, -0.8642, 0.2689, -0.4253, -0.9737, 0.2149, -0.07491, -0.9737, 0.2149, -0.07491, -0.9737, 0.2149, -0.07491, -0.9737, 0.2149, -0.07491, -0.2299, 0.9724, -0.04016, -0.2299, 0.9724, -0.04016, -0.2299, 0.9724, -0.04016, -0.6109, 0.5099, 0.6057, -0.6109, 0.5099, 0.6057, -0.611, 0.5161, 0.6002, -0.6093, 0.5141, 0.6037, 0.9992, -0.03741, -0.01358, 0.9992, -0.03741, -0.01358, 0.9992, -0.03741, -0.01358, 0.9992, -0.03741, -0.01358])] * 3)])

# ---- objects
ob_rock_round_crk_m_2c_05 = bpy.data.objects.new('Rock_Round_crk_m_2C_05', me_rock_round_crk_m_2c_05)

# ---- transforms, parenting, visibility, modifiers, constraints
ob_rock_round_crk_m_2c_05.location = (0.0, 0.0, 0.0)
ob_rock_round_crk_m_2c_05.rotation_euler = (1.571, -0.0, 0.0)
ob_rock_round_crk_m_2c_05.scale = (0.01, 0.01, 0.01)
ob_rock_round_crk_m_2c_05.color = (0.8, 0.8, 0.8, 1.0)

# ---- collection membership
scene.collection.objects.link(ob_rock_round_crk_m_2c_05)

# ---- scene / render settings (as saved in the file)
scene.frame_start = 1; scene.frame_end = 250; scene.frame_set(1)
scene.render.engine = 'BLENDER_EEVEE_NEXT'
scene.cycles.sampling_pattern = 'TABULATED_SOBOL'
scene.cycles.use_light_tree = False
scene.view_settings.view_transform = 'Standard'
bpy.context.view_layer.update()

# ---- added for rendering (the .blend has no active camera and no usable light): camera, sun + grey world if the file has none
cam_auto = bpy.data.cameras.new('AutoCamera')
cam_auto.lens = 50.0
cam_auto.sensor_width = 36.0
cam_auto.clip_end = 1000.0
ob_auto_camera = bpy.data.objects.new('AutoCamera', cam_auto)
scene.collection.objects.link(ob_auto_camera)
ob_auto_camera.location = (2.14332, -2.7106, 2.01129)
ob_auto_camera.rotation_euler = (1.09748, -7.21219e-08, 0.694738)
scene.camera = ob_auto_camera
light_auto_sun = bpy.data.lights.new('AutoSun', 'SUN')
light_auto_sun.energy = 3.0
light_auto_sun.angle = 0.0523599
ob_auto_sun = bpy.data.objects.new('AutoSun', light_auto_sun)
scene.collection.objects.link(ob_auto_sun)
ob_auto_sun.rotation_euler = (0.872665, 0.174533, 0.523599)
if scene.world is None:
    world_auto = bpy.data.worlds.new('AutoWorld')
    world_auto.color = (0.3, 0.3, 0.3)
    scene.world = world_auto
bpy.context.view_layer.update()
